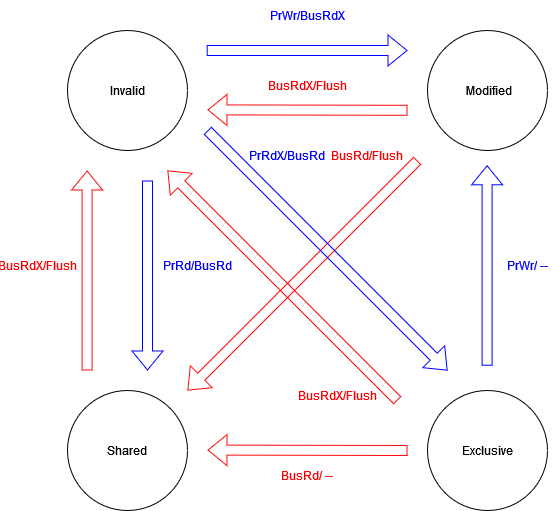

The diagram above was exported from draw.io. Its source (the exported page's mxGraphModel, read from the mxfile embedded in the PNG):
<mxGraphModel dx="1302" dy="712" grid="1" gridSize="10" guides="1" tooltips="1" connect="1" arrows="1" fold="1" page="1" pageScale="1" pageWidth="850" pageHeight="1100" math="0" shadow="0">
  <root>
    <mxCell id="0" />
    <mxCell id="1" parent="0" />
    <mxCell id="fH2mKaTh9D_EdJipv0Eg-1" value="Invalid" style="ellipse;whiteSpace=wrap;html=1;aspect=fixed;" vertex="1" parent="1">
      <mxGeometry x="120" y="160" width="120" height="120" as="geometry" />
    </mxCell>
    <mxCell id="fH2mKaTh9D_EdJipv0Eg-2" value="Shared" style="ellipse;whiteSpace=wrap;html=1;aspect=fixed;" vertex="1" parent="1">
      <mxGeometry x="120" y="520" width="120" height="120" as="geometry" />
    </mxCell>
    <mxCell id="fH2mKaTh9D_EdJipv0Eg-3" value="Exclusive" style="ellipse;whiteSpace=wrap;html=1;aspect=fixed;" vertex="1" parent="1">
      <mxGeometry x="480" y="520" width="120" height="120" as="geometry" />
    </mxCell>
    <mxCell id="fH2mKaTh9D_EdJipv0Eg-4" value="&amp;nbsp;Modified" style="ellipse;whiteSpace=wrap;html=1;aspect=fixed;" vertex="1" parent="1">
      <mxGeometry x="480" y="160" width="120" height="120" as="geometry" />
    </mxCell>
    <mxCell id="fH2mKaTh9D_EdJipv0Eg-5" value="" style="shape=flexArrow;endArrow=classic;html=1;rounded=0;strokeColor=#ff0b0b;" edge="1" parent="1">
      <mxGeometry width="50" height="50" relative="1" as="geometry">
        <mxPoint x="460" y="239.79" as="sourcePoint" />
        <mxPoint x="260" y="239.36999999999998" as="targetPoint" />
      </mxGeometry>
    </mxCell>
    <mxCell id="fH2mKaTh9D_EdJipv0Eg-6" value="" style="shape=flexArrow;endArrow=classic;html=1;rounded=0;strokeColor=#ff0b0b;" edge="1" parent="1">
      <mxGeometry width="50" height="50" relative="1" as="geometry">
        <mxPoint x="450" y="530" as="sourcePoint" />
        <mxPoint x="220" y="300" as="targetPoint" />
      </mxGeometry>
    </mxCell>
    <mxCell id="fH2mKaTh9D_EdJipv0Eg-7" value="" style="shape=flexArrow;endArrow=classic;html=1;rounded=0;strokeColor=#ff0b0b;" edge="1" parent="1">
      <mxGeometry width="50" height="50" relative="1" as="geometry">
        <mxPoint x="139.58" y="500" as="sourcePoint" />
        <mxPoint x="139.58" y="300" as="targetPoint" />
      </mxGeometry>
    </mxCell>
    <mxCell id="fH2mKaTh9D_EdJipv0Eg-8" value="BusRd/ --" style="text;html=1;strokeColor=none;fillColor=none;align=center;verticalAlign=middle;whiteSpace=wrap;rounded=0;fontColor=#ff0000;" vertex="1" parent="1">
      <mxGeometry x="330" y="590" width="60" height="30" as="geometry" />
    </mxCell>
    <mxCell id="fH2mKaTh9D_EdJipv0Eg-11" value="BusRdX/Flush" style="text;html=1;strokeColor=none;fillColor=none;align=center;verticalAlign=middle;whiteSpace=wrap;rounded=0;fontColor=#ff0000;" vertex="1" parent="1">
      <mxGeometry x="60" y="380" width="60" height="30" as="geometry" />
    </mxCell>
    <mxCell id="fH2mKaTh9D_EdJipv0Eg-12" value="BusRdX/Flush" style="text;html=1;strokeColor=none;fillColor=none;align=center;verticalAlign=middle;whiteSpace=wrap;rounded=0;fontColor=#ff0000;" vertex="1" parent="1">
      <mxGeometry x="330" y="199.79" width="60" height="30" as="geometry" />
    </mxCell>
    <mxCell id="fH2mKaTh9D_EdJipv0Eg-13" value="" style="shape=flexArrow;endArrow=classic;html=1;rounded=0;strokeColor=#ff0b0b;" edge="1" parent="1">
      <mxGeometry width="50" height="50" relative="1" as="geometry">
        <mxPoint x="460" y="580" as="sourcePoint" />
        <mxPoint x="260" y="579.5799999999999" as="targetPoint" />
      </mxGeometry>
    </mxCell>
    <mxCell id="fH2mKaTh9D_EdJipv0Eg-14" value="BusRdX/Flush" style="text;html=1;strokeColor=none;fillColor=none;align=center;verticalAlign=middle;whiteSpace=wrap;rounded=0;fontColor=#ff0000;" vertex="1" parent="1">
      <mxGeometry x="360" y="510" width="60" height="30" as="geometry" />
    </mxCell>
    <mxCell id="fH2mKaTh9D_EdJipv0Eg-15" value="" style="shape=flexArrow;endArrow=classic;html=1;rounded=0;strokeColor=#ff0b0b;" edge="1" parent="1">
      <mxGeometry width="50" height="50" relative="1" as="geometry">
        <mxPoint x="470" y="290" as="sourcePoint" />
        <mxPoint x="240" y="520" as="targetPoint" />
      </mxGeometry>
    </mxCell>
    <mxCell id="fH2mKaTh9D_EdJipv0Eg-16" value="BusRd/Flush" style="text;html=1;strokeColor=none;fillColor=none;align=center;verticalAlign=middle;whiteSpace=wrap;rounded=0;fontColor=#ff0000;" vertex="1" parent="1">
      <mxGeometry x="390" y="270" width="60" height="30" as="geometry" />
    </mxCell>
    <mxCell id="fH2mKaTh9D_EdJipv0Eg-17" value="" style="shape=flexArrow;endArrow=classic;html=1;rounded=0;strokeColor=#0000ff;" edge="1" parent="1">
      <mxGeometry width="50" height="50" relative="1" as="geometry">
        <mxPoint x="539.5799999999999" y="495.21" as="sourcePoint" />
        <mxPoint x="539.5799999999999" y="294.79" as="targetPoint" />
      </mxGeometry>
    </mxCell>
    <mxCell id="fH2mKaTh9D_EdJipv0Eg-19" value="" style="shape=flexArrow;endArrow=classic;html=1;rounded=0;strokeColor=#0000ff;" edge="1" parent="1">
      <mxGeometry width="50" height="50" relative="1" as="geometry">
        <mxPoint x="200" y="310" as="sourcePoint" />
        <mxPoint x="200" y="500" as="targetPoint" />
      </mxGeometry>
    </mxCell>
    <mxCell id="fH2mKaTh9D_EdJipv0Eg-20" value="PrWr/ --" style="text;html=1;strokeColor=none;fillColor=none;align=center;verticalAlign=middle;whiteSpace=wrap;rounded=0;fontColor=#0000ff;" vertex="1" parent="1">
      <mxGeometry x="550" y="380" width="60" height="30" as="geometry" />
    </mxCell>
    <mxCell id="fH2mKaTh9D_EdJipv0Eg-21" value="PrRd/BusRd" style="text;html=1;strokeColor=none;fillColor=none;align=center;verticalAlign=middle;whiteSpace=wrap;rounded=0;fontColor=#0000ff;" vertex="1" parent="1">
      <mxGeometry x="220" y="380" width="60" height="30" as="geometry" />
    </mxCell>
    <mxCell id="fH2mKaTh9D_EdJipv0Eg-22" value="" style="shape=flexArrow;endArrow=classic;html=1;rounded=0;strokeColor=#0000ff;" edge="1" parent="1">
      <mxGeometry width="50" height="50" relative="1" as="geometry">
        <mxPoint x="260" y="260" as="sourcePoint" />
        <mxPoint x="500" y="500" as="targetPoint" />
      </mxGeometry>
    </mxCell>
    <mxCell id="fH2mKaTh9D_EdJipv0Eg-23" value="PrRdX/BusRd" style="text;html=1;strokeColor=none;fillColor=none;align=center;verticalAlign=middle;whiteSpace=wrap;rounded=0;fontColor=#0000ff;" vertex="1" parent="1">
      <mxGeometry x="310" y="270" width="60" height="30" as="geometry" />
    </mxCell>
    <mxCell id="fH2mKaTh9D_EdJipv0Eg-24" value="" style="shape=flexArrow;endArrow=classic;html=1;rounded=0;strokeColor=#0000ff;" edge="1" parent="1">
      <mxGeometry width="50" height="50" relative="1" as="geometry">
        <mxPoint x="259.17" y="180" as="sourcePoint" />
        <mxPoint x="460" y="180" as="targetPoint" />
      </mxGeometry>
    </mxCell>
    <mxCell id="fH2mKaTh9D_EdJipv0Eg-25" value="PrWr/BusRdX" style="text;html=1;strokeColor=none;fillColor=none;align=center;verticalAlign=middle;whiteSpace=wrap;rounded=0;fontColor=#0000ff;" vertex="1" parent="1">
      <mxGeometry x="330" y="130" width="60" height="30" as="geometry" />
    </mxCell>
  </root>
</mxGraphModel>